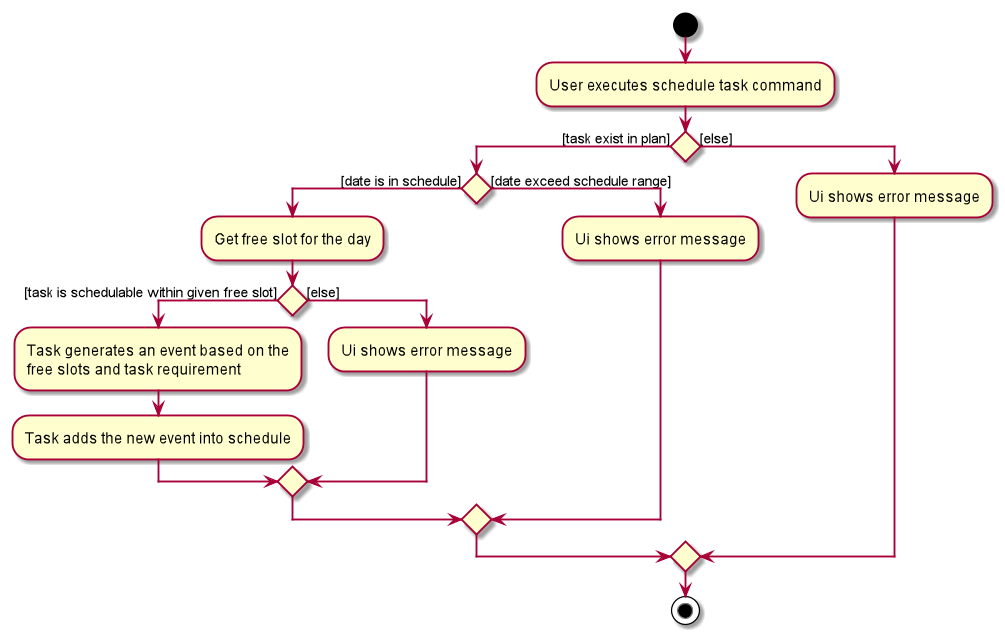

The diagram above was rendered by PlantUML. Its source (embedded in the PNG):
@startuml
start
:User executes schedule task command;
if () then ([task exist in plan])
    if () then ([date is in schedule])
        :Get free slot for the day;
        if () then ([task is schedulable within given free slot])
            :Task generates an event based on the
            free slots and task requirement;
            :Task adds the new event into schedule;
        else ([else])
            :Ui shows error message;
        endif
    else ([date exceed schedule range])
        :Ui shows error message;
    endif
else ([else])
    :Ui shows error message;
endif
stop
@enduml